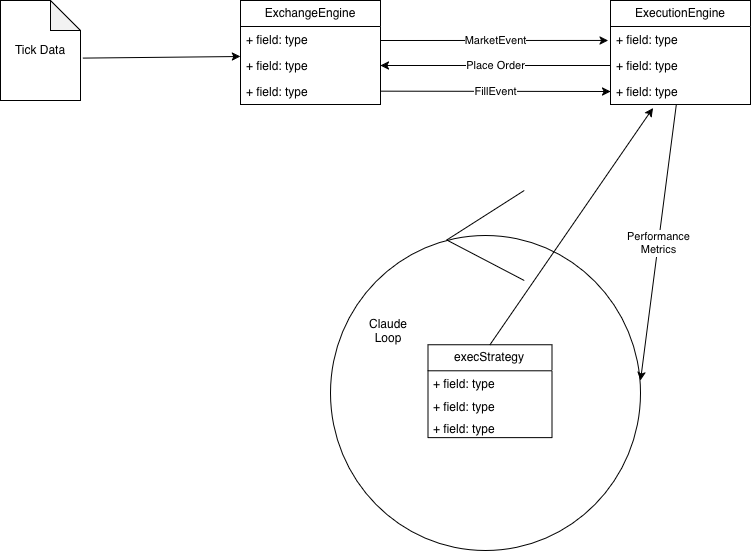

The diagram above was exported from draw.io. Its source (the exported page's mxGraphModel, read from the mxfile embedded in the PNG):
<mxGraphModel dx="1213" dy="1119" grid="0" gridSize="10" guides="1" tooltips="1" connect="1" arrows="1" fold="1" page="1" pageScale="1" pageWidth="1100" pageHeight="850" math="0" shadow="0">
  <root>
    <mxCell id="0" />
    <mxCell id="1" parent="0" />
    <mxCell id="Hj9bFf-dEsWkpGVr_RdV-24" connectable="0" parent="1" style="group" value="" vertex="1">
      <mxGeometry height="550" width="750" x="175" y="150" as="geometry" />
    </mxCell>
    <mxCell id="OMVa5HxrPVRHR4uynFbZ-5" parent="Hj9bFf-dEsWkpGVr_RdV-24" style="shape=note;whiteSpace=wrap;html=1;backgroundOutline=1;darkOpacity=0.05;" value="&lt;font&gt;Tick Data&lt;/font&gt;" vertex="1">
      <mxGeometry height="100" width="80" as="geometry" />
    </mxCell>
    <mxCell id="OMVa5HxrPVRHR4uynFbZ-10" edge="1" parent="Hj9bFf-dEsWkpGVr_RdV-24" source="OMVa5HxrPVRHR4uynFbZ-5" style="endArrow=classic;html=1;rounded=0;entryX=0;entryY=0.154;entryDx=0;entryDy=0;entryPerimeter=0;exitX=1.03;exitY=0.576;exitDx=0;exitDy=0;exitPerimeter=0;" target="OMVa5HxrPVRHR4uynFbZ-8" value="">
      <mxGeometry height="50" relative="1" width="50" as="geometry">
        <mxPoint x="70" y="-100" as="sourcePoint" />
        <mxPoint x="120" y="-150" as="targetPoint" />
      </mxGeometry>
    </mxCell>
    <mxCell id="Hj9bFf-dEsWkpGVr_RdV-14" connectable="0" parent="Hj9bFf-dEsWkpGVr_RdV-24" style="group" value="" vertex="1">
      <mxGeometry height="360" width="310" x="330" y="190" as="geometry" />
    </mxCell>
    <mxCell id="Hj9bFf-dEsWkpGVr_RdV-13" parent="Hj9bFf-dEsWkpGVr_RdV-14" style="ellipse;shape=umlControl;whiteSpace=wrap;html=1;" value="" vertex="1">
      <mxGeometry height="360" width="310" as="geometry" />
    </mxCell>
    <mxCell id="Hj9bFf-dEsWkpGVr_RdV-9" parent="Hj9bFf-dEsWkpGVr_RdV-14" style="swimlane;fontStyle=0;childLayout=stackLayout;horizontal=1;startSize=26;fillColor=none;horizontalStack=0;resizeParent=1;resizeParentMax=0;resizeLast=0;collapsible=1;marginBottom=0;whiteSpace=wrap;html=1;" value="&lt;div&gt;execStrategy&lt;/div&gt;" vertex="1">
      <mxGeometry height="92.85714285714286" width="124" x="97.42857142857143" y="154.28571428571428" as="geometry" />
    </mxCell>
    <mxCell id="Hj9bFf-dEsWkpGVr_RdV-10" parent="Hj9bFf-dEsWkpGVr_RdV-9" style="text;strokeColor=none;fillColor=none;align=left;verticalAlign=top;spacingLeft=4;spacingRight=4;overflow=hidden;rotatable=0;points=[[0,0.5],[1,0.5]];portConstraint=eastwest;whiteSpace=wrap;html=1;" value="+ field: type" vertex="1">
      <mxGeometry height="22.285714285714285" width="124" y="26" as="geometry" />
    </mxCell>
    <mxCell id="Hj9bFf-dEsWkpGVr_RdV-11" parent="Hj9bFf-dEsWkpGVr_RdV-9" style="text;strokeColor=none;fillColor=none;align=left;verticalAlign=top;spacingLeft=4;spacingRight=4;overflow=hidden;rotatable=0;points=[[0,0.5],[1,0.5]];portConstraint=eastwest;whiteSpace=wrap;html=1;" value="+ field: type" vertex="1">
      <mxGeometry height="22.285714285714285" width="124" y="48.285714285714285" as="geometry" />
    </mxCell>
    <mxCell id="Hj9bFf-dEsWkpGVr_RdV-12" parent="Hj9bFf-dEsWkpGVr_RdV-9" style="text;strokeColor=none;fillColor=none;align=left;verticalAlign=top;spacingLeft=4;spacingRight=4;overflow=hidden;rotatable=0;points=[[0,0.5],[1,0.5]];portConstraint=eastwest;whiteSpace=wrap;html=1;" value="+ field: type" vertex="1">
      <mxGeometry height="22.285714285714285" width="124" y="70.57142857142857" as="geometry" />
    </mxCell>
    <mxCell id="Hj9bFf-dEsWkpGVr_RdV-17" parent="Hj9bFf-dEsWkpGVr_RdV-14" style="text;html=1;whiteSpace=wrap;strokeColor=none;fillColor=none;align=center;verticalAlign=middle;rounded=0;" value="Claude Loop" vertex="1">
      <mxGeometry height="25.71428571428571" width="62" x="26.57142857142857" y="128.57142857142856" as="geometry" />
    </mxCell>
    <mxCell id="Hj9bFf-dEsWkpGVr_RdV-16" edge="1" parent="Hj9bFf-dEsWkpGVr_RdV-24" source="Hj9bFf-dEsWkpGVr_RdV-9" style="endArrow=classic;html=1;rounded=0;exitX=0.5;exitY=0;exitDx=0;exitDy=0;entryX=0.303;entryY=1.137;entryDx=0;entryDy=0;entryPerimeter=0;" target="OMVa5HxrPVRHR4uynFbZ-14" value="">
      <mxGeometry height="50" relative="1" width="50" as="geometry">
        <mxPoint x="600" y="60" as="sourcePoint" />
        <mxPoint x="510" y="160" as="targetPoint" />
      </mxGeometry>
    </mxCell>
    <mxCell id="Hj9bFf-dEsWkpGVr_RdV-19" edge="1" parent="Hj9bFf-dEsWkpGVr_RdV-24" source="OMVa5HxrPVRHR4uynFbZ-14" style="endArrow=classic;html=1;rounded=0;exitX=0.47;exitY=1.009;exitDx=0;exitDy=0;entryX=1;entryY=0.528;entryDx=0;entryDy=0;entryPerimeter=0;exitPerimeter=0;" target="Hj9bFf-dEsWkpGVr_RdV-13" value="">
      <mxGeometry relative="1" as="geometry">
        <mxPoint x="680" y="130" as="sourcePoint" />
        <mxPoint x="530" y="140" as="targetPoint" />
      </mxGeometry>
    </mxCell>
    <mxCell id="Hj9bFf-dEsWkpGVr_RdV-20" connectable="0" parent="Hj9bFf-dEsWkpGVr_RdV-19" style="edgeLabel;resizable=0;html=1;;align=center;verticalAlign=middle;" value="&lt;div&gt;Performance&lt;/div&gt;&lt;div&gt;Metrics&lt;/div&gt;" vertex="1">
      <mxGeometry relative="1" as="geometry" />
    </mxCell>
    <mxCell id="Hj9bFf-dEsWkpGVr_RdV-21" connectable="0" parent="Hj9bFf-dEsWkpGVr_RdV-24" style="group" value="" vertex="1">
      <mxGeometry height="130" width="140" x="610" as="geometry" />
    </mxCell>
    <mxCell id="OMVa5HxrPVRHR4uynFbZ-11" parent="Hj9bFf-dEsWkpGVr_RdV-21" style="swimlane;fontStyle=0;childLayout=stackLayout;horizontal=1;startSize=26;fillColor=none;horizontalStack=0;resizeParent=1;resizeParentMax=0;resizeLast=0;collapsible=1;marginBottom=0;whiteSpace=wrap;html=1;" value="ExecutionEngine" vertex="1">
      <mxGeometry height="104" width="140" as="geometry" />
    </mxCell>
    <mxCell id="OMVa5HxrPVRHR4uynFbZ-12" parent="OMVa5HxrPVRHR4uynFbZ-11" style="text;strokeColor=none;fillColor=none;align=left;verticalAlign=top;spacingLeft=4;spacingRight=4;overflow=hidden;rotatable=0;points=[[0,0.5],[1,0.5]];portConstraint=eastwest;whiteSpace=wrap;html=1;" value="+ field: type" vertex="1">
      <mxGeometry height="26" width="140" y="26" as="geometry" />
    </mxCell>
    <mxCell id="OMVa5HxrPVRHR4uynFbZ-13" parent="OMVa5HxrPVRHR4uynFbZ-11" style="text;strokeColor=none;fillColor=none;align=left;verticalAlign=top;spacingLeft=4;spacingRight=4;overflow=hidden;rotatable=0;points=[[0,0.5],[1,0.5]];portConstraint=eastwest;whiteSpace=wrap;html=1;" value="+ field: type" vertex="1">
      <mxGeometry height="26" width="140" y="52" as="geometry" />
    </mxCell>
    <mxCell id="OMVa5HxrPVRHR4uynFbZ-14" parent="OMVa5HxrPVRHR4uynFbZ-11" style="text;strokeColor=none;fillColor=none;align=left;verticalAlign=top;spacingLeft=4;spacingRight=4;overflow=hidden;rotatable=0;points=[[0,0.5],[1,0.5]];portConstraint=eastwest;whiteSpace=wrap;html=1;" value="+ field: type" vertex="1">
      <mxGeometry height="26" width="140" y="78" as="geometry" />
    </mxCell>
    <mxCell id="Hj9bFf-dEsWkpGVr_RdV-22" connectable="0" parent="Hj9bFf-dEsWkpGVr_RdV-24" style="group" value="" vertex="1">
      <mxGeometry height="104" width="140" x="240" as="geometry" />
    </mxCell>
    <mxCell id="OMVa5HxrPVRHR4uynFbZ-6" parent="Hj9bFf-dEsWkpGVr_RdV-22" style="swimlane;fontStyle=0;childLayout=stackLayout;horizontal=1;startSize=26;fillColor=none;horizontalStack=0;resizeParent=1;resizeParentMax=0;resizeLast=0;collapsible=1;marginBottom=0;whiteSpace=wrap;html=1;" value="ExchangeEngine" vertex="1">
      <mxGeometry height="104" width="140" as="geometry" />
    </mxCell>
    <mxCell id="OMVa5HxrPVRHR4uynFbZ-7" parent="OMVa5HxrPVRHR4uynFbZ-6" style="text;strokeColor=none;fillColor=none;align=left;verticalAlign=top;spacingLeft=4;spacingRight=4;overflow=hidden;rotatable=0;points=[[0,0.5],[1,0.5]];portConstraint=eastwest;whiteSpace=wrap;html=1;" value="+ field: type" vertex="1">
      <mxGeometry height="26" width="140" y="26" as="geometry" />
    </mxCell>
    <mxCell id="OMVa5HxrPVRHR4uynFbZ-8" parent="OMVa5HxrPVRHR4uynFbZ-6" style="text;strokeColor=none;fillColor=none;align=left;verticalAlign=top;spacingLeft=4;spacingRight=4;overflow=hidden;rotatable=0;points=[[0,0.5],[1,0.5]];portConstraint=eastwest;whiteSpace=wrap;html=1;" value="+ field: type" vertex="1">
      <mxGeometry height="26" width="140" y="52" as="geometry" />
    </mxCell>
    <mxCell id="OMVa5HxrPVRHR4uynFbZ-9" parent="OMVa5HxrPVRHR4uynFbZ-6" style="text;strokeColor=none;fillColor=none;align=left;verticalAlign=top;spacingLeft=4;spacingRight=4;overflow=hidden;rotatable=0;points=[[0,0.5],[1,0.5]];portConstraint=eastwest;whiteSpace=wrap;html=1;" value="+ field: type" vertex="1">
      <mxGeometry height="26" width="140" y="78" as="geometry" />
    </mxCell>
    <mxCell id="Hj9bFf-dEsWkpGVr_RdV-5" edge="1" parent="Hj9bFf-dEsWkpGVr_RdV-22" style="endArrow=classic;html=1;rounded=0;entryX=-0.017;entryY=0.536;entryDx=0;entryDy=0;entryPerimeter=0;" target="OMVa5HxrPVRHR4uynFbZ-12" value="">
      <mxGeometry relative="1" as="geometry">
        <mxPoint x="140" y="40" as="sourcePoint" />
        <mxPoint x="240" y="40" as="targetPoint" />
      </mxGeometry>
    </mxCell>
    <mxCell id="Hj9bFf-dEsWkpGVr_RdV-6" connectable="0" parent="Hj9bFf-dEsWkpGVr_RdV-5" style="edgeLabel;resizable=0;html=1;;align=center;verticalAlign=middle;" value="MarketEvent" vertex="1">
      <mxGeometry relative="1" as="geometry" />
    </mxCell>
    <mxCell id="Hj9bFf-dEsWkpGVr_RdV-7" edge="1" parent="Hj9bFf-dEsWkpGVr_RdV-22" style="endArrow=classic;html=1;rounded=0;entryX=0;entryY=0.5;entryDx=0;entryDy=0;" target="OMVa5HxrPVRHR4uynFbZ-14" value="">
      <mxGeometry relative="1" as="geometry">
        <mxPoint x="140" y="90.66" as="sourcePoint" />
        <mxPoint x="240" y="90.66" as="targetPoint" />
      </mxGeometry>
    </mxCell>
    <mxCell id="Hj9bFf-dEsWkpGVr_RdV-8" connectable="0" parent="Hj9bFf-dEsWkpGVr_RdV-7" style="edgeLabel;resizable=0;html=1;;align=center;verticalAlign=middle;" value="FillEvent" vertex="1">
      <mxGeometry relative="1" as="geometry" />
    </mxCell>
    <mxCell id="Hj9bFf-dEsWkpGVr_RdV-3" edge="1" parent="Hj9bFf-dEsWkpGVr_RdV-24" source="OMVa5HxrPVRHR4uynFbZ-13" style="endArrow=classic;html=1;rounded=0;exitX=0;exitY=0.5;exitDx=0;exitDy=0;entryX=1;entryY=0.5;entryDx=0;entryDy=0;" target="OMVa5HxrPVRHR4uynFbZ-8" value="">
      <mxGeometry relative="1" as="geometry">
        <mxPoint x="378" y="24.5" as="sourcePoint" />
        <mxPoint x="310" y="24.5" as="targetPoint" />
      </mxGeometry>
    </mxCell>
    <mxCell id="Hj9bFf-dEsWkpGVr_RdV-4" connectable="0" parent="Hj9bFf-dEsWkpGVr_RdV-3" style="edgeLabel;resizable=0;html=1;;align=center;verticalAlign=middle;" value="Place Order" vertex="1">
      <mxGeometry relative="1" as="geometry" />
    </mxCell>
  </root>
</mxGraphModel>